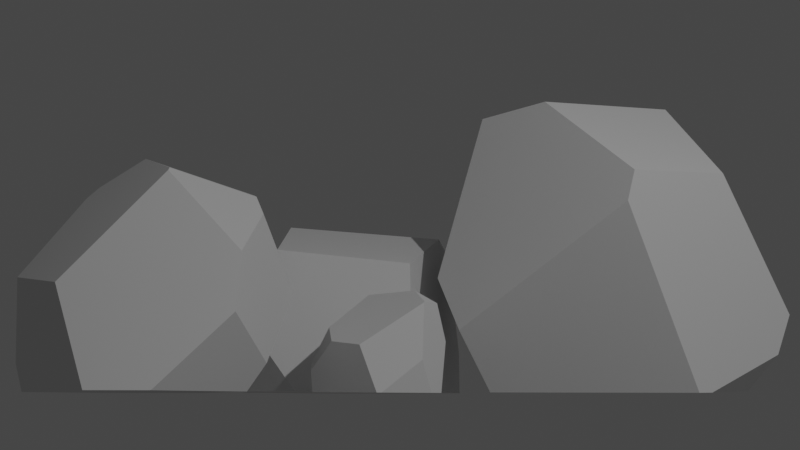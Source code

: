 # Source: rock.blend  (saved by Blender 3.4.6; exported with 4.5.12 LTS)
import bpy
from mathutils import Matrix  # noqa: F401  (used for matrix-valued properties, if any)

bpy.ops.wm.read_factory_settings(use_empty=True)
scene = bpy.context.scene
scene.name = 'Scene'

# ---- collections
col_collection = bpy.data.collections.new('Collection'); scene.collection.children.link(col_collection)

# ---- world
world_world = bpy.data.worlds.new('World'); scene.world = world_world
world_world.use_nodes = True; world_world.node_tree.nodes.clear()
_N = world_world.node_tree.nodes; _L = world_world.node_tree.links
n0 = _N.new('ShaderNodeOutputWorld'); n0.name = 'World Output'; n0.location = (300, 300)
n1 = _N.new('ShaderNodeBackground'); n1.name = 'Background'; n1.location = (10, 300)
n1.inputs[0].default_value = (0.05088, 0.05088, 0.05088, 1.0)
_L.new(n1.outputs[0], n0.inputs[0])
n0.is_active_output = True
world_world.color = (0.05088, 0.05088, 0.05088)
world_world.use_sun_shadow = False
world_world.sun_shadow_jitter_overblur = 0.0

# ---- cameras
cam_camera = bpy.data.cameras.new('Camera')
cam_camera.clip_end = 100.0
cam_camera.ortho_scale = 7.314

# ---- lights
light_light = bpy.data.lights.new('Light', 'POINT')
light_light.transmission_factor = 0.0
light_light.energy = 1000.0
light_light.shadow_soft_size = 0.1
light_light.shadow_maximum_resolution = 0.006
light_light.use_absolute_resolution = True

# ---- meshes
me_sphere = bpy.data.meshes.new('Sphere')
me_sphere.from_pydata([(-0.2211, 0.635, 0.7232), (-0.3331, 0.8162, -0.2001), (-0.3405, 0.7414, -0.2546), (0.1331, 0.6431, -0.1559), (-0.7308, 0.471, 0.3372), (-0.7366, 0.5551, 0.0009406), (-0.05844, -0.4782, 0.8464), (-0.6794, 0.3408, -0.2364), (-0.7807, 0.4189, -0.06656), (-0.8467, 0.08488, 0.2494), (-0.498, -0.8467, 0.01799), (-0.7488, -0.4373, 0.3235), (0.2878, -0.8992, 0.1608), (-0.01895, -0.8621, 0.3971), (-0.4427, -0.8721, 0.03213), (-0.0486, -0.4658, 0.8539), (0.02816, -0.03847, 0.912), (0.05954, 0.8261, 0.547), (-0.1339, 0.8883, -0.07985), (-0.01489, 0.8532, -0.06229), (0.5784, -0.7181, 0.1759), (0.862, 0.1002, 0.06968), (0.3258, -0.214, 0.88), (0.327, -0.2275, 0.8781), (0.6446, -0.3049, 0.5903), (0.4654, 0.7083, 0.3834), (0.3964, 0.7278, 0.4697), (0.8747, 0.2633, 0.3145), (0.8338, 0.2085, 0.4549), (0.7392, 0.2582, 0.5424)], [], [(13, 14, 12), (8, 7, 10, 11, 9), (29, 22, 23, 24, 28), (28, 24, 20, 21, 27), (26, 29, 28, 27, 25), (19, 3, 2, 1, 18), (8, 5, 1, 2, 7), (16, 0, 4, 9, 11, 6, 15), (4, 5, 8, 9), (11, 10, 14, 13, 6), (5, 4, 0, 17, 18, 1), (12, 14, 10, 7, 2, 3, 21, 20), (24, 23, 15, 6, 13, 12, 20), (16, 15, 23, 22), (22, 29, 26, 17, 0, 16), (19, 18, 17, 26, 25), (19, 25, 27, 21, 3)])
_uv = me_sphere.uv_layers.new(name='UVMap')
_uv.uv.foreach_set('vector', [0.2472, 0.6395, 0.1754, 0.5103, 0.3004, 0.5515, 0.659, 0.4783, 0.3483, 0.4228, 0.1656, 0.5058, 0.09769, 0.6127, 0.4386, 0.5827, 0.5396, 0.6893, 0.3891, 0.8562, 0.384, 0.8546, 0.4346, 0.7088, 0.5368, 0.6518, 0.5368, 0.6518, 0.4346, 0.7088, 0.3573, 0.5563, 0.5281, 0.5221, 0.5479, 0.6025, 0.6719, 0.6566, 0.5396, 0.6893, 0.5368, 0.6518, 0.5479, 0.6025, 0.6572, 0.627, 0.7448, 0.4794, 0.684, 0.4484, 0.7499, 0.4157, 0.8123, 0.435, 0.7764, 0.4739, 0.659, 0.4783, 0.8942, 0.5001, 0.8123, 0.435, 0.7499, 0.4157, 0.3483, 0.4228, 0.4199, 0.8848, 0.7936, 0.7589, 0.899, 0.6141, 0.4386, 0.5827, 0.09769, 0.6127, 0.2427, 0.8318, 0.2458, 0.8367, 0.899, 0.6141, 0.8942, 0.5001, 0.659, 0.4783, 0.4386, 0.5827, 0.09769, 0.6127, 0.1656, 0.5058, 0.1754, 0.5103, 0.2472, 0.6395, 0.2427, 0.8318, 0.8942, 0.5001, 0.899, 0.6141, 0.7936, 0.7589, 0.7388, 0.6847, 0.7764, 0.4739, 0.8123, 0.435, 0.3004, 0.5515, 0.1754, 0.5103, 0.1656, 0.5058, 0.3483, 0.4228, 0.7499, 0.4157, 0.684, 0.4484, 0.5281, 0.5221, 0.3573, 0.5563, 0.4346, 0.7088, 0.384, 0.8546, 0.2458, 0.8367, 0.2427, 0.8318, 0.2472, 0.6395, 0.3004, 0.5515, 0.3573, 0.5563, 0.4199, 0.8848, 0.2458, 0.8367, 0.384, 0.8546, 0.3891, 0.8562, 0.3891, 0.8562, 0.5396, 0.6893, 0.6719, 0.6566, 0.7388, 0.6847, 0.7936, 0.7589, 0.4199, 0.8848, 0.7448, 0.4794, 0.7764, 0.4739, 0.7388, 0.6847, 0.6719, 0.6566, 0.6572, 0.627, 0.7448, 0.4794, 0.6572, 0.627, 0.5479, 0.6025, 0.5281, 0.5221, 0.684, 0.4484])
me_sphere.update()
me_sphere_001 = bpy.data.meshes.new('Sphere.001')
me_sphere_001.from_pydata([(-0.7132, 0.1282, 0.6214), (0.6643, 0.72, 0.1753), (-0.2125, -0.3231, 0.8448), (0.4665, 0.04991, 0.8638), (0.7031, -0.4333, 0.4443), (0.7532, 0.1146, 0.5522), (0.7173, -0.367, 0.4854), (0.6309, -0.01378, 0.7614), (-0.7272, 0.3625, 0.5512), (0.6632, 0.7209, 0.1756), (0.6622, 0.7227, 0.1676), (0.2688, 0.5151, 0.6929), (-0.7949, -0.5374, 0.2118), (-0.1562, -0.7972, 0.4955), (-0.2799, -0.768, 0.5595), (-0.8489, 0.4942, -0.05917), (-0.8649, -0.4522, -0.1395), (-0.8879, 0.1463, -0.2548), (0.5726, 0.7857, -0.1478), (-0.4741, 0.6761, -0.4965), (-0.4941, 0.5198, -0.5805), (0.4355, -0.5876, -0.4569), (0.1266, -0.7196, -0.4659), (-0.16, -0.6119, -0.543), (-0.0935, 0.01693, -0.7206), (0.4064, -0.06031, -0.6191)], [], [(21, 22, 23, 24, 25), (14, 2, 0, 12), (20, 17, 15, 19), (10, 9, 1), (7, 6, 5), (11, 8, 0, 2, 3), (14, 13, 4, 6, 7, 3, 2), (9, 11, 3, 7, 5, 1), (25, 18, 10, 1, 5, 6, 4, 21), (15, 17, 16, 12, 0, 8), (8, 11, 9, 10, 18, 19, 15), (19, 18, 25, 24, 20), (16, 17, 20, 24, 23), (16, 23, 22, 13, 14, 12), (4, 13, 22, 21)])
_uv = me_sphere_001.uv_layers.new(name='UVMap')
_uv.uv.foreach_set('vector', [0.3501, 0.3381, 0.2796, 0.335, 0.2214, 0.3085, 0.5282, 0.2341, 0.4449, 0.2697, 0.1969, 0.6901, 0.2591, 0.8297, 0.4641, 0.7151, 0.1132, 0.5685, 0.7355, 0.2979, 0.3746, 0.417, 0.9135, 0.4814, 0.8451, 0.3318, 0.632, 0.5537, 0.6317, 0.5563, 0.6314, 0.5561, 0.4972, 0.7784, 0.4249, 0.664, 0.5206, 0.6904, 0.6441, 0.752, 0.8411, 0.6866, 0.4641, 0.7151, 0.2591, 0.8297, 0.5148, 0.836, 0.1969, 0.6901, 0.2233, 0.6659, 0.4113, 0.6488, 0.4249, 0.664, 0.4972, 0.7784, 0.5148, 0.836, 0.2591, 0.8297, 0.6317, 0.5563, 0.6441, 0.752, 0.5148, 0.836, 0.4972, 0.7784, 0.5206, 0.6904, 0.6314, 0.5561, 0.4449, 0.2697, 0.6498, 0.4524, 0.632, 0.5537, 0.6314, 0.5561, 0.5206, 0.6904, 0.4249, 0.664, 0.4113, 0.6488, 0.3501, 0.3381, 0.9135, 0.4814, 0.3746, 0.417, 0.07835, 0.4554, 0.1132, 0.5685, 0.4641, 0.7151, 0.8411, 0.6866, 0.8411, 0.6866, 0.6441, 0.752, 0.6317, 0.5563, 0.632, 0.5537, 0.6498, 0.4524, 0.8451, 0.3318, 0.9135, 0.4814, 0.8451, 0.3318, 0.6498, 0.4524, 0.4449, 0.2697, 0.5282, 0.2341, 0.7355, 0.2979, 0.07835, 0.4554, 0.3746, 0.417, 0.7355, 0.2979, 0.5282, 0.2341, 0.2214, 0.3085, 0.07835, 0.4554, 0.2214, 0.3085, 0.2796, 0.335, 0.2233, 0.6659, 0.1969, 0.6901, 0.1132, 0.5685, 0.4113, 0.6488, 0.2233, 0.6659, 0.2796, 0.335, 0.3501, 0.3381])
me_sphere_001.update()
me_sphere_002 = bpy.data.meshes.new('Sphere.002')
me_sphere_002.from_pydata([(0.3455, 0.5746, 0.4159), (0.235, 0.2014, 0.8077), (-0.4674, -0.08217, 0.8103), (-0.7276, 0.3753, 0.1414), (-0.6625, -0.04985, 0.6788), (-0.7728, -0.2618, 0.2582), (-0.6523, 0.569, -0.05344), (0.2243, 0.7179, 0.1874), (0.777, 0.3514, -0.02668), (0.7407, -0.3948, 0.5054), (0.2291, -0.7479, 0.4523), (0.8456, 0.28, -0.0738), (0.8094, -0.09998, -0.3809), (0.9337, -0.1372, 0.07614), (-0.6371, -0.5785, -0.0928), (-0.4339, -0.1807, -0.6188), (-0.1059, -0.8575, -0.02183), (0.274, -0.3985, -0.693)], [], [(11, 13, 12), (15, 17, 16, 14), (4, 3, 5), (8, 7, 0), (4, 2, 1, 0, 7, 6, 3), (2, 10, 9, 1), (16, 17, 12, 13, 9, 10), (1, 9, 13, 11, 8, 0), (12, 17, 15, 6, 7, 8, 11), (10, 2, 4, 5, 14, 16), (6, 15, 14, 5, 3)])
_uv = me_sphere_002.uv_layers.new(name='UVMap')
_uv.uv.foreach_set('vector', [0.5556, 0.4802, 0.4747, 0.5262, 0.4604, 0.3696, 0.3365, 0.2698, 0.3217, 0.242, 0.229, 0.4952, 0.2925, 0.4711, 0.03988, 0.7423, 0.9279, 0.5486, 0.5352, 0.5871, 0.5728, 0.4974, 0.6847, 0.5738, 0.6488, 0.6549, 0.03988, 0.7423, 0.08583, 0.8019, 0.4515, 0.8005, 0.6488, 0.6549, 0.6847, 0.5738, 0.8906, 0.4842, 0.9279, 0.5486, 0.08583, 0.8019, 0.28, 0.6531, 0.4217, 0.6699, 0.4515, 0.8005, 0.229, 0.4952, 0.3217, 0.242, 0.4604, 0.3696, 0.4747, 0.5262, 0.4217, 0.6699, 0.28, 0.6531, 0.4515, 0.8005, 0.4217, 0.6699, 0.4747, 0.5262, 0.5556, 0.4802, 0.5728, 0.4974, 0.6488, 0.6549, 0.4604, 0.3696, 0.3217, 0.242, 0.3365, 0.2698, 0.8906, 0.4842, 0.6847, 0.5738, 0.5728, 0.4974, 0.5556, 0.4802, 0.28, 0.6531, 0.08583, 0.8019, 0.03988, 0.7423, 0.05082, 0.5871, 0.1132, 0.4711, 0.229, 0.4952, 0.8906, 0.4842, 0.3365, 0.2698, 0.2925, 0.4711, 0.5352, 0.5871, 0.9279, 0.5486])
me_sphere_002.update()
me_sphere_003 = bpy.data.meshes.new('Sphere.003')
me_sphere_003.from_pydata([(-0.7132, 0.1282, 0.6214), (0.6643, 0.72, 0.1753), (-0.2125, -0.3231, 0.8448), (-0.7272, 0.3625, 0.5512), (0.6632, 0.7209, 0.1756), (0.6622, 0.7227, 0.1676), (0.2688, 0.5151, 0.6929), (-0.1562, -0.7972, 0.4955), (-0.2799, -0.768, 0.5595), (-0.8489, 0.4942, -0.05917), (-0.8879, 0.1463, -0.2548), (0.5726, 0.7857, -0.1478), (-0.4741, 0.6761, -0.4965), (-0.4941, 0.5198, -0.5805), (-0.7907, -0.5035, 0.2327), (-0.7433, -0.5605, 0.2467), (-0.8775, -0.1251, -0.2025), (0.04856, -0.741, -0.2006), (-0.1631, 0.1043, -0.6963), (0.4678, 0.2526, -0.4448), (-0.2982, -0.5234, -0.4763), (-0.2579, -0.6016, -0.4199), (0.4194, -0.5534, 0.4612), (0.5558, -0.5014, -0.05377), (0.5401, -0.5249, -0.05093), (0.7362, 0.2306, 0.4799), (0.3387, 0.3507, 0.7533), (0.02548, -0.1924, 0.8515), (0.711, -0.1089, 0.4335), (0.4809, -0.4403, 0.5181)], [], [(13, 10, 9, 12), (5, 4, 1), (27, 29, 28, 25, 26), (3, 6, 4, 5, 11, 12, 9), (21, 17, 7, 8, 15), (8, 2, 0, 14, 15), (9, 10, 16, 14, 0, 3), (14, 16, 20, 21, 15), (12, 11, 19, 18, 13), (16, 10, 13, 18, 20), (22, 7, 17, 24), (17, 21, 20, 18, 19, 23, 24), (22, 24, 23, 28, 29), (8, 7, 22, 29, 27, 2), (6, 3, 0, 2, 27, 26), (4, 6, 26, 25, 1), (19, 11, 5, 1, 25, 28, 23)])
_uv = me_sphere_003.uv_layers.new(name='UVMap')
_uv.uv.foreach_set('vector', [0.7355, 0.2979, 0.3746, 0.417, 0.9135, 0.4814, 0.8451, 0.3318, 0.632, 0.5537, 0.6317, 0.5563, 0.6314, 0.5561, 0.3487, 0.8319, 0.3821, 0.6779, 0.4733, 0.6479, 0.5419, 0.6647, 0.5984, 0.7816, 0.8411, 0.6866, 0.6441, 0.752, 0.6317, 0.5563, 0.632, 0.5537, 0.6498, 0.4524, 0.8451, 0.3318, 0.9135, 0.4814, 0.2043, 0.351, 0.264, 0.4263, 0.2233, 0.6659, 0.1969, 0.6901, 0.1216, 0.5807, 0.1969, 0.6901, 0.2591, 0.8297, 0.4641, 0.7151, 0.131, 0.576, 0.1216, 0.5807, 0.9135, 0.4814, 0.3746, 0.417, 0.2402, 0.4344, 0.131, 0.576, 0.4641, 0.7151, 0.8411, 0.6866, 0.131, 0.576, 0.2402, 0.4344, 0.2224, 0.3331, 0.2043, 0.351, 0.1216, 0.5807, 0.8451, 0.3318, 0.6498, 0.4524, 0.5207, 0.3373, 0.5642, 0.2452, 0.7355, 0.2979, 0.2402, 0.4344, 0.3746, 0.417, 0.7355, 0.2979, 0.5642, 0.2452, 0.2224, 0.3331, 0.3492, 0.6544, 0.2233, 0.6659, 0.264, 0.4263, 0.3741, 0.478, 0.264, 0.4263, 0.2043, 0.351, 0.2224, 0.3331, 0.5642, 0.2452, 0.5207, 0.3373, 0.381, 0.477, 0.3741, 0.478, 0.3492, 0.6544, 0.3741, 0.478, 0.381, 0.477, 0.4733, 0.6479, 0.3821, 0.6779, 0.1969, 0.6901, 0.2233, 0.6659, 0.3492, 0.6544, 0.3821, 0.6779, 0.3487, 0.8319, 0.2591, 0.8297, 0.6441, 0.752, 0.8411, 0.6866, 0.4641, 0.7151, 0.2591, 0.8297, 0.3487, 0.8319, 0.5984, 0.7816, 0.6317, 0.5563, 0.6441, 0.752, 0.5984, 0.7816, 0.5419, 0.6647, 0.6314, 0.5561, 0.5207, 0.3373, 0.6498, 0.4524, 0.632, 0.5537, 0.6314, 0.5561, 0.5419, 0.6647, 0.4733, 0.6479, 0.381, 0.477])
me_sphere_003.update()

# ---- objects
ob_light = bpy.data.objects.new('Light', light_light)
ob_camera = bpy.data.objects.new('Camera', cam_camera)
ob_rock = bpy.data.objects.new('rock', me_sphere)
ob_rock_1 = bpy.data.objects.new('rock 1', me_sphere_001)
ob_rock_2 = bpy.data.objects.new('rock 2', me_sphere_002)
ob_rock_1_001 = bpy.data.objects.new('rock 1.001', me_sphere_003)

# ---- transforms, parenting, visibility, modifiers, constraints
ob_light.location = (5.12, -9.897, 5.789)
ob_light.rotation_euler = (0.6503, 0.05522, 1.866)
ob_light.lock_rotations_4d = False
ob_light.empty_display_type = 'ARROWS'
ob_light.color = (0.0, 0.0, 0.0, 0.0)
ob_light.lineart.crease_threshold = 0.0
ob_camera.location = (0.0, -10.0, 0.0)
ob_camera.rotation_euler = (1.721, -0.0, 0.0)
ob_camera.lock_rotations_4d = False
ob_camera.empty_display_type = 'ARROWS'
ob_camera.color = (0.0, 0.0, 0.0, 0.0)
ob_camera.display_type = 'WIRE'
ob_camera.lineart.crease_threshold = 0.0
ob_rock.location = (-0.2012, -1.382, 0.05122)
ob_rock.rotation_euler = (0.2907, 0.254, 0.6408)
ob_rock.scale = (0.5579, 0.5579, 0.8764)
ob_rock_1.location = (1.665, -0.2357, 0.9948)
ob_rock_1.rotation_euler = (0.1719, 1.288, -0.3022)
ob_rock_1.scale = (1.729, 1.729, 1.729)
ob_rock_2.location = (-0.4214, 0.1697, 0.4378)
ob_rock_2.rotation_euler = (-0.6666, 0.09919, -2.18)
ob_rock_2.scale = (1.341, 1.341, 1.341)
ob_rock_1_001.location = (-1.909, -1.734, 0.798)
ob_rock_1_001.rotation_euler = (-1.823, -0.1902, -1.267)
ob_rock_1_001.scale = (1.292, 1.292, 1.292)

# ---- collection membership
col_collection.objects.link(ob_light)
col_collection.objects.link(ob_camera)
col_collection.objects.link(ob_rock)
col_collection.objects.link(ob_rock_1)
col_collection.objects.link(ob_rock_2)
col_collection.objects.link(ob_rock_1_001)

# ---- scene / render settings (as saved in the file)
scene.camera = ob_camera
scene.frame_start = 1; scene.frame_end = 250; scene.frame_set(1)
scene.render.engine = 'BLENDER_EEVEE_NEXT'
scene.cycles.sampling_pattern = 'TABULATED_SOBOL'
scene.cycles.use_light_tree = False
scene.view_settings.view_transform = 'Filmic'
bpy.context.view_layer.update()
